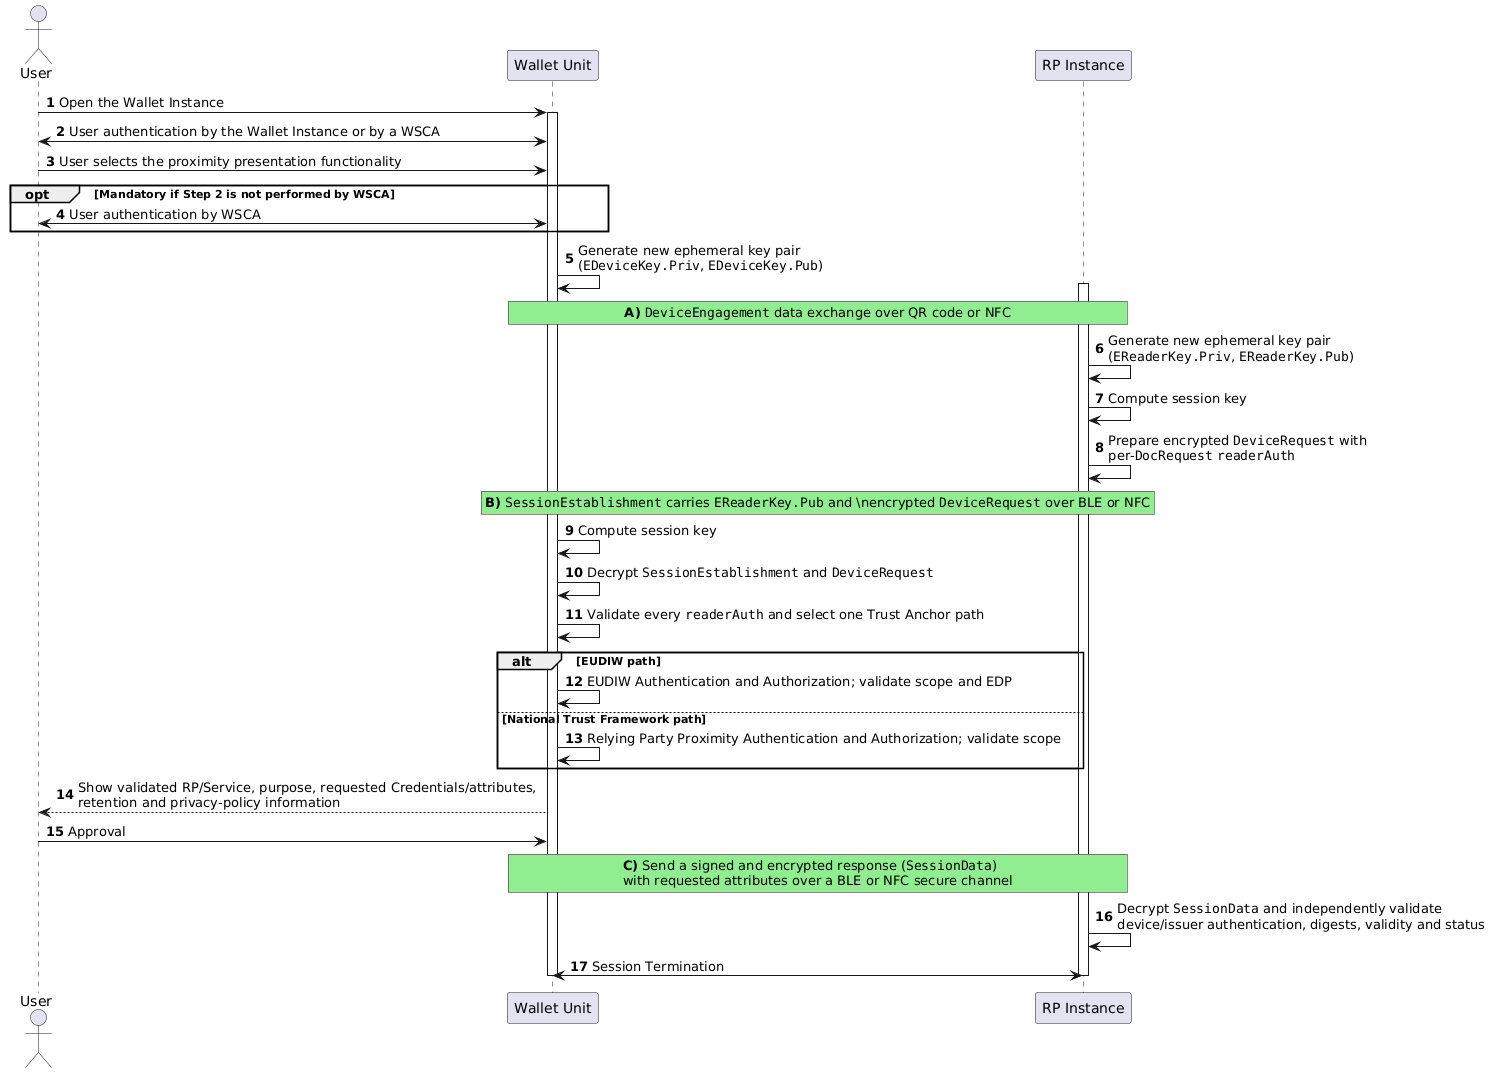

The diagram above was rendered by PlantUML. Its source (embedded in the PNG):
@startuml
autonumber

    actor User as u

    participant "Wallet Unit" as w
    participant "RP Instance" as v

    u->w: Open the Wallet Instance
    activate w
    u<->w: User authentication by the Wallet Instance or by a WSCA

    u->w: User selects the proximity presentation functionality
    opt Mandatory if Step 2 is not performed by WSCA
    w<->u: User authentication by WSCA
    end

    w->w: Generate new ephemeral key pair \n(""EDeviceKey.Priv"", ""EDeviceKey.Pub"")

    rnote over w,v #LIGHTGREEN
    <b>A)</b> ""DeviceEngagement"" data exchange over QR code or NFC
    endrnote

    activate v

    v->v: Generate new ephemeral key pair \n(""EReaderKey.Priv"", ""EReaderKey.Pub"")
    v->v: Compute session key

    v->v: Prepare encrypted ""DeviceRequest"" with \nper-""DocRequest"" ""readerAuth""

    rnote over w,v #LIGHTGREEN
    <b>B)</b> ""SessionEstablishment"" carries ""EReaderKey.Pub"" and \nencrypted ""DeviceRequest"" over BLE or NFC
    endrnote


    w->w: Compute session key
    w->w: Decrypt ""SessionEstablishment"" and ""DeviceRequest""
    w->w: Validate every ""readerAuth"" and select one Trust Anchor path
    alt EUDIW path
        w->w: EUDIW Authentication and Authorization; validate scope and EDP
    else National Trust Framework path
        w->w: Relying Party Proximity Authentication and Authorization; validate scope
    end

    w-->u: Show validated RP/Service, purpose, requested Credentials/attributes, \nretention and privacy-policy information
    u->w: Approval

    rnote over w,v #LIGHTGREEN
    <b>C)</b> Send a signed and encrypted response (""SessionData"") 
    with requested attributes over a BLE or NFC secure channel
    endrnote

    v->v: Decrypt ""SessionData"" and independently validate \ndevice/issuer authentication, digests, validity and status

    w<->v: Session Termination
    deactivate v
    deactivate w
@enduml